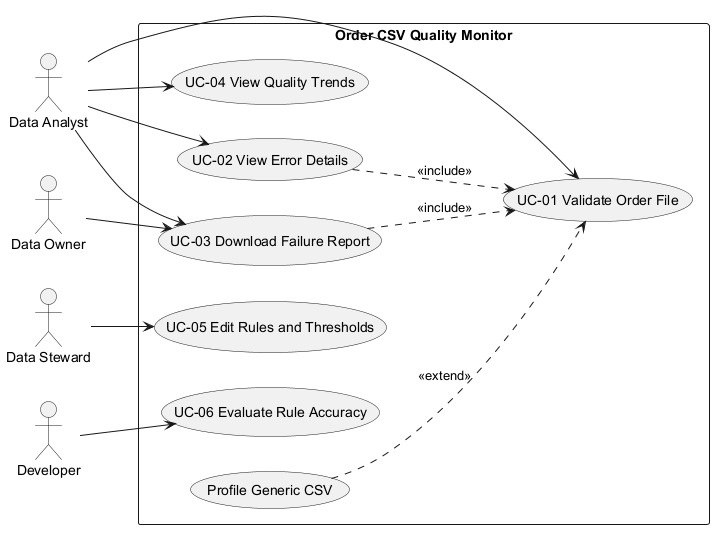

The diagram above was rendered by PlantUML. Its source (embedded in the PNG):
@startuml plantuml_use_case_diagram
left to right direction
actor "Data Analyst" as DA
actor "Data Owner" as DO
actor "Data Steward" as DS
actor "Developer" as DEV

rectangle "Order CSV Quality Monitor" {
  usecase "UC-01 Validate Order File" as UC1
  usecase "UC-02 View Error Details" as UC2
  usecase "UC-03 Download Failure Report" as UC3
  usecase "UC-04 View Quality Trends" as UC4
  usecase "UC-05 Edit Rules and Thresholds" as UC5
  usecase "UC-06 Evaluate Rule Accuracy" as UC6
  usecase "Profile Generic CSV" as UCG
}

DA --> UC1
DA --> UC2
DA --> UC3
DA --> UC4
DO --> UC3
DS --> UC5
DEV --> UC6
UC2 ..> UC1 : <<include>>
UC3 ..> UC1 : <<include>>
UCG ..> UC1 : <<extend>>
@enduml